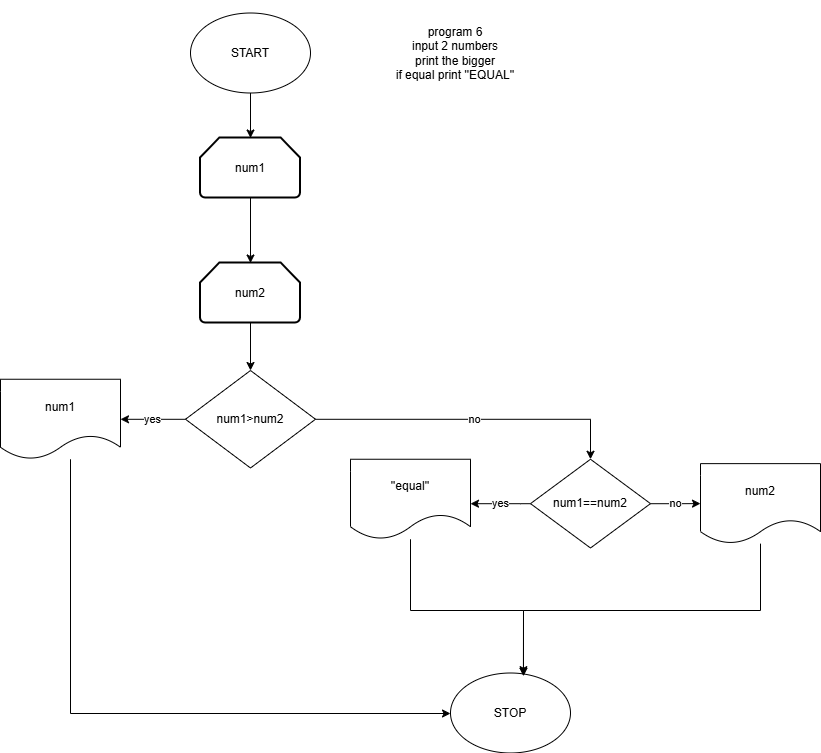

The diagram above was exported from draw.io. Its source (the exported page's mxGraphModel, read from the mxfile embedded in the PNG):
<mxGraphModel dx="1857" dy="562" grid="1" gridSize="10" guides="1" tooltips="1" connect="1" arrows="1" fold="1" page="1" pageScale="1" pageWidth="827" pageHeight="1169" math="0" shadow="0">
  <root>
    <mxCell id="0" />
    <mxCell id="1" parent="0" />
    <mxCell id="FBzx-dqFRYYACXTylMbv-16" parent="1" style="text;html=1;whiteSpace=wrap;strokeColor=none;fillColor=none;align=center;verticalAlign=middle;rounded=0;" value="&lt;div&gt;program 6&lt;/div&gt;&lt;div&gt;input 2 numbers&lt;/div&gt;&lt;div&gt;print the bigger&lt;/div&gt;&lt;div&gt;if equal print ''EQUAL''&lt;/div&gt;" vertex="1">
      <mxGeometry height="105" width="150" x="360" y="30" as="geometry" />
    </mxCell>
    <mxCell id="FBzx-dqFRYYACXTylMbv-24" edge="1" parent="1" source="FBzx-dqFRYYACXTylMbv-19" style="edgeStyle=orthogonalEdgeStyle;rounded=0;orthogonalLoop=1;jettySize=auto;html=1;" target="FBzx-dqFRYYACXTylMbv-23" value="">
      <mxGeometry relative="1" as="geometry" />
    </mxCell>
    <mxCell id="FBzx-dqFRYYACXTylMbv-19" parent="1" style="ellipse;whiteSpace=wrap;html=1;" value="START" vertex="1">
      <mxGeometry height="80" width="120" x="170" y="42.5" as="geometry" />
    </mxCell>
    <mxCell id="FBzx-dqFRYYACXTylMbv-29" edge="1" parent="1" source="FBzx-dqFRYYACXTylMbv-20" style="edgeStyle=orthogonalEdgeStyle;rounded=0;orthogonalLoop=1;jettySize=auto;html=1;" target="FBzx-dqFRYYACXTylMbv-27" value="yes">
      <mxGeometry relative="1" as="geometry" />
    </mxCell>
    <mxCell id="FBzx-dqFRYYACXTylMbv-30" edge="1" parent="1" source="FBzx-dqFRYYACXTylMbv-20" style="edgeStyle=orthogonalEdgeStyle;rounded=0;orthogonalLoop=1;jettySize=auto;html=1;entryX=0.5;entryY=0;entryDx=0;entryDy=0;" target="FBzx-dqFRYYACXTylMbv-33" value="no">
      <mxGeometry relative="1" x="0.0089" as="geometry">
        <mxPoint as="offset" />
        <mxPoint x="360" y="448.79999999999995" as="targetPoint" />
      </mxGeometry>
    </mxCell>
    <mxCell id="FBzx-dqFRYYACXTylMbv-20" parent="1" style="rhombus;whiteSpace=wrap;html=1;" value="num1&amp;gt;num2" vertex="1">
      <mxGeometry height="97.5" width="130" x="165" y="400" as="geometry" />
    </mxCell>
    <mxCell id="FBzx-dqFRYYACXTylMbv-21" parent="1" style="ellipse;whiteSpace=wrap;html=1;" value="STOP" vertex="1">
      <mxGeometry height="80" width="120" x="430" y="702.5" as="geometry" />
    </mxCell>
    <mxCell id="FBzx-dqFRYYACXTylMbv-26" edge="1" parent="1" source="FBzx-dqFRYYACXTylMbv-22" style="edgeStyle=orthogonalEdgeStyle;rounded=0;orthogonalLoop=1;jettySize=auto;html=1;" target="FBzx-dqFRYYACXTylMbv-20" value="">
      <mxGeometry relative="1" as="geometry" />
    </mxCell>
    <mxCell id="FBzx-dqFRYYACXTylMbv-22" parent="1" style="strokeWidth=2;html=1;shape=mxgraph.flowchart.loop_limit;whiteSpace=wrap;" value="num2" vertex="1">
      <mxGeometry height="60" width="100" x="180" y="292.5" as="geometry" />
    </mxCell>
    <mxCell id="FBzx-dqFRYYACXTylMbv-25" edge="1" parent="1" source="FBzx-dqFRYYACXTylMbv-23" style="edgeStyle=orthogonalEdgeStyle;rounded=0;orthogonalLoop=1;jettySize=auto;html=1;" target="FBzx-dqFRYYACXTylMbv-22" value="">
      <mxGeometry relative="1" as="geometry" />
    </mxCell>
    <mxCell id="FBzx-dqFRYYACXTylMbv-23" parent="1" style="strokeWidth=2;html=1;shape=mxgraph.flowchart.loop_limit;whiteSpace=wrap;" value="num1" vertex="1">
      <mxGeometry height="60" width="100" x="180" y="167.5" as="geometry" />
    </mxCell>
    <mxCell id="FBzx-dqFRYYACXTylMbv-32" edge="1" parent="1" source="FBzx-dqFRYYACXTylMbv-27" style="edgeStyle=orthogonalEdgeStyle;rounded=0;orthogonalLoop=1;jettySize=auto;html=1;" target="FBzx-dqFRYYACXTylMbv-21">
      <mxGeometry relative="1" as="geometry">
        <Array as="points">
          <mxPoint x="50" y="743" />
        </Array>
      </mxGeometry>
    </mxCell>
    <mxCell id="FBzx-dqFRYYACXTylMbv-27" parent="1" style="shape=document;whiteSpace=wrap;html=1;boundedLbl=1;" value="num1" vertex="1">
      <mxGeometry height="80" width="120" x="-20" y="408.75" as="geometry" />
    </mxCell>
    <mxCell id="FBzx-dqFRYYACXTylMbv-36" edge="1" parent="1" source="FBzx-dqFRYYACXTylMbv-33" style="edgeStyle=orthogonalEdgeStyle;rounded=0;orthogonalLoop=1;jettySize=auto;html=1;" target="FBzx-dqFRYYACXTylMbv-35" value="yes">
      <mxGeometry relative="1" as="geometry">
        <Array as="points">
          <mxPoint x="500" y="533" />
          <mxPoint x="500" y="533" />
        </Array>
      </mxGeometry>
    </mxCell>
    <mxCell id="FBzx-dqFRYYACXTylMbv-38" edge="1" parent="1" source="FBzx-dqFRYYACXTylMbv-33" style="edgeStyle=orthogonalEdgeStyle;rounded=0;orthogonalLoop=1;jettySize=auto;html=1;" target="FBzx-dqFRYYACXTylMbv-37" value="no">
      <mxGeometry relative="1" as="geometry" />
    </mxCell>
    <mxCell id="FBzx-dqFRYYACXTylMbv-33" parent="1" style="rhombus;whiteSpace=wrap;html=1;" value="num1==num2" vertex="1">
      <mxGeometry height="88.75" width="120" x="510" y="488.75" as="geometry" />
    </mxCell>
    <mxCell id="FBzx-dqFRYYACXTylMbv-35" parent="1" style="shape=document;whiteSpace=wrap;html=1;boundedLbl=1;size=0.3125;" value="''equal''" vertex="1">
      <mxGeometry height="80" width="120" x="330" y="488.75" as="geometry" />
    </mxCell>
    <mxCell id="FBzx-dqFRYYACXTylMbv-37" parent="1" style="shape=document;whiteSpace=wrap;html=1;boundedLbl=1;" value="num2" vertex="1">
      <mxGeometry height="80" width="120" x="680" y="493.13" as="geometry" />
    </mxCell>
    <mxCell id="FBzx-dqFRYYACXTylMbv-41" edge="1" parent="1" source="FBzx-dqFRYYACXTylMbv-35" style="edgeStyle=orthogonalEdgeStyle;rounded=0;orthogonalLoop=1;jettySize=auto;html=1;entryX=0.608;entryY=0.041;entryDx=0;entryDy=0;entryPerimeter=0;" target="FBzx-dqFRYYACXTylMbv-21">
      <mxGeometry relative="1" as="geometry">
        <Array as="points">
          <mxPoint x="390" y="640" />
          <mxPoint x="503" y="640" />
        </Array>
      </mxGeometry>
    </mxCell>
    <mxCell id="FBzx-dqFRYYACXTylMbv-42" edge="1" parent="1" source="FBzx-dqFRYYACXTylMbv-37" style="edgeStyle=orthogonalEdgeStyle;rounded=0;orthogonalLoop=1;jettySize=auto;html=1;entryX=0.608;entryY=0.021;entryDx=0;entryDy=0;entryPerimeter=0;" target="FBzx-dqFRYYACXTylMbv-21">
      <mxGeometry relative="1" as="geometry">
        <Array as="points">
          <mxPoint x="740" y="640" />
          <mxPoint x="503" y="640" />
        </Array>
      </mxGeometry>
    </mxCell>
  </root>
</mxGraphModel>